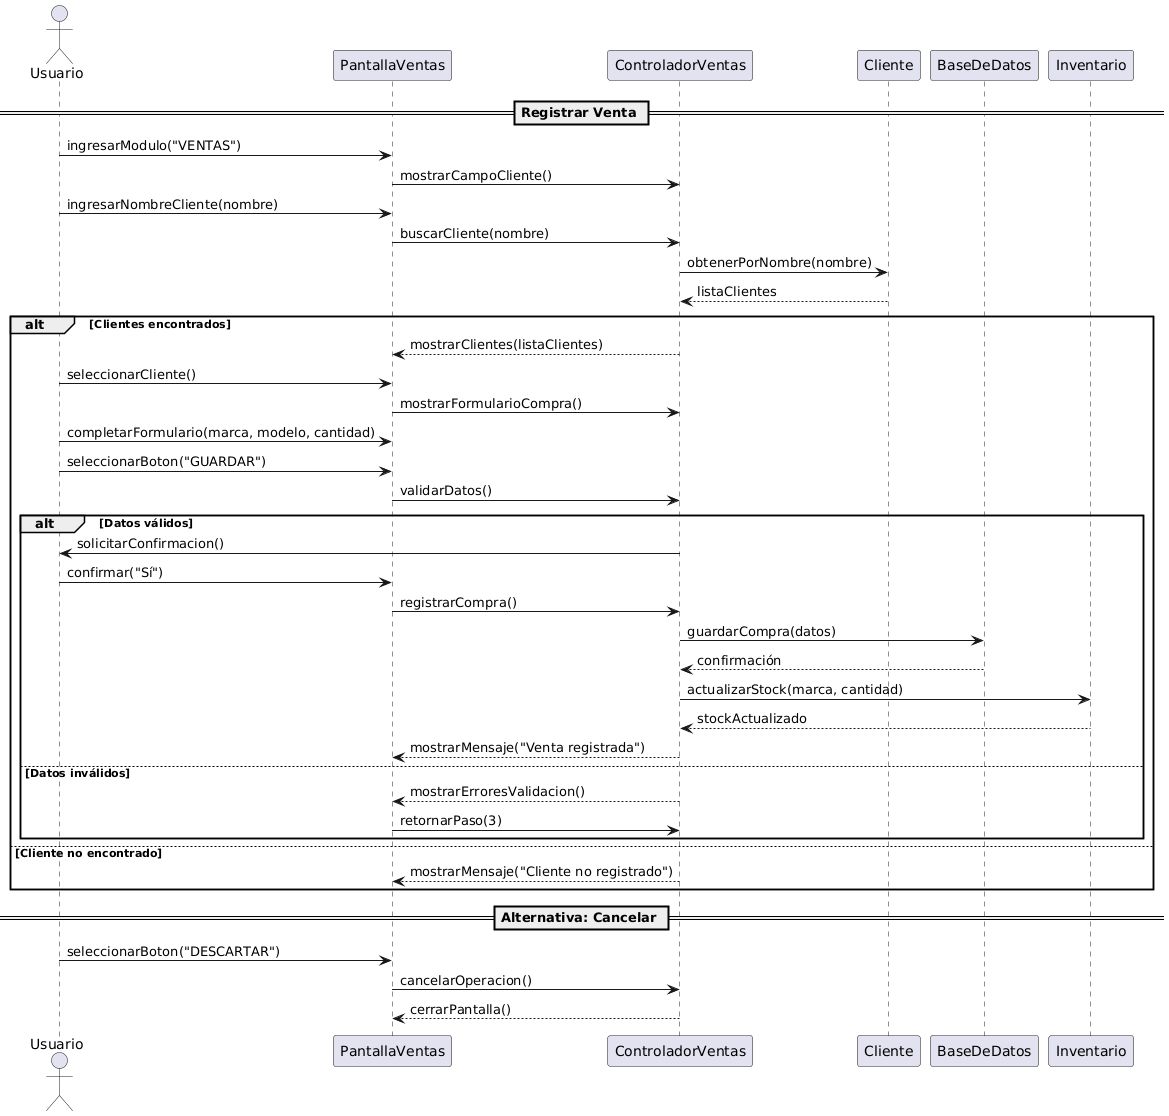

The diagram above was rendered by PlantUML. Its source (embedded in the PNG):
@startuml
actor Usuario

== Registrar Venta ==

Usuario -> PantallaVentas : ingresarModulo("VENTAS")
PantallaVentas -> ControladorVentas : mostrarCampoCliente()

Usuario -> PantallaVentas : ingresarNombreCliente(nombre)
PantallaVentas -> ControladorVentas : buscarCliente(nombre)
ControladorVentas -> Cliente : obtenerPorNombre(nombre)
Cliente --> ControladorVentas : listaClientes

alt Clientes encontrados
    ControladorVentas --> PantallaVentas : mostrarClientes(listaClientes)
    Usuario -> PantallaVentas : seleccionarCliente()
    PantallaVentas -> ControladorVentas : mostrarFormularioCompra()
    
    Usuario -> PantallaVentas : completarFormulario(marca, modelo, cantidad)
    Usuario -> PantallaVentas : seleccionarBoton("GUARDAR")
    PantallaVentas -> ControladorVentas : validarDatos()
    
    alt Datos válidos
        ControladorVentas -> Usuario : solicitarConfirmacion()
        Usuario -> PantallaVentas : confirmar("Sí")
        PantallaVentas -> ControladorVentas : registrarCompra()
        ControladorVentas -> BaseDeDatos : guardarCompra(datos)
        BaseDeDatos --> ControladorVentas : confirmación
        ControladorVentas -> Inventario : actualizarStock(marca, cantidad)
        Inventario --> ControladorVentas : stockActualizado
        ControladorVentas --> PantallaVentas : mostrarMensaje("Venta registrada")
    else Datos inválidos
        ControladorVentas --> PantallaVentas : mostrarErroresValidacion()
        PantallaVentas -> ControladorVentas : retornarPaso(3)
    end
    
else Cliente no encontrado
    ControladorVentas --> PantallaVentas : mostrarMensaje("Cliente no registrado")
end

== Alternativa: Cancelar ==
Usuario -> PantallaVentas : seleccionarBoton("DESCARTAR")
PantallaVentas -> ControladorVentas : cancelarOperacion()
ControladorVentas --> PantallaVentas : cerrarPantalla()
@enduml